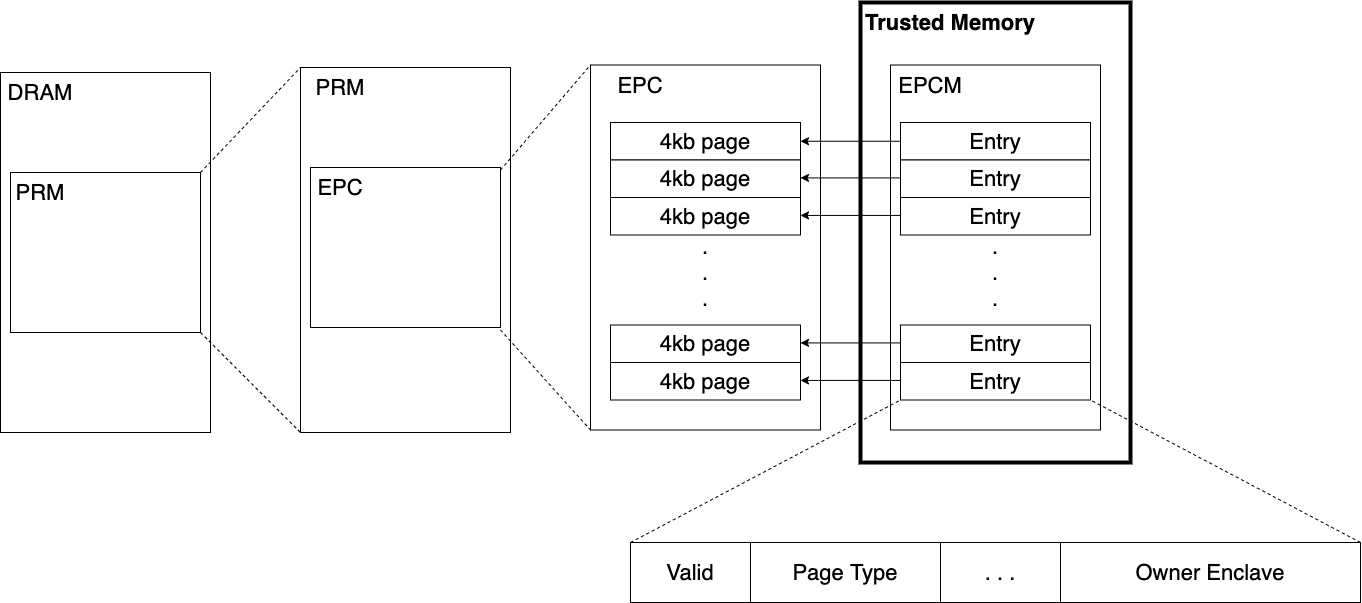

The diagram above was exported from draw.io. Its source (the exported page's mxGraphModel, read from the mxfile embedded in the PNG):
<mxGraphModel dx="946" dy="608" grid="1" gridSize="10" guides="1" tooltips="1" connect="1" arrows="1" fold="1" page="1" pageScale="1" pageWidth="827" pageHeight="1169" math="0" shadow="0">
  <root>
    <mxCell id="WIyWlLk6GJQsqaUBKTNV-0" />
    <mxCell id="WIyWlLk6GJQsqaUBKTNV-1" parent="WIyWlLk6GJQsqaUBKTNV-0" />
    <mxCell id="EPRSJaw3rXdvS_HxgwBn-40" value="" style="rounded=0;whiteSpace=wrap;html=1;fontSize=22;strokeColor=#000000;strokeWidth=4;" parent="WIyWlLk6GJQsqaUBKTNV-1" vertex="1">
      <mxGeometry x="930" y="510" width="270" height="460" as="geometry" />
    </mxCell>
    <mxCell id="EPRSJaw3rXdvS_HxgwBn-2" value="" style="rounded=0;whiteSpace=wrap;html=1;" parent="WIyWlLk6GJQsqaUBKTNV-1" vertex="1">
      <mxGeometry x="70" y="580" width="210" height="360" as="geometry" />
    </mxCell>
    <mxCell id="EPRSJaw3rXdvS_HxgwBn-3" value="DRAM" style="text;html=1;strokeColor=none;fillColor=none;align=center;verticalAlign=middle;whiteSpace=wrap;rounded=0;dashed=1;fontSize=22;" parent="WIyWlLk6GJQsqaUBKTNV-1" vertex="1">
      <mxGeometry x="90" y="590" width="40" height="20" as="geometry" />
    </mxCell>
    <mxCell id="EPRSJaw3rXdvS_HxgwBn-5" value="" style="rounded=0;whiteSpace=wrap;html=1;fontSize=22;" parent="WIyWlLk6GJQsqaUBKTNV-1" vertex="1">
      <mxGeometry x="80" y="680" width="190" height="160" as="geometry" />
    </mxCell>
    <mxCell id="EPRSJaw3rXdvS_HxgwBn-6" value="PRM" style="text;html=1;strokeColor=none;fillColor=none;align=center;verticalAlign=middle;whiteSpace=wrap;rounded=0;fontSize=22;" parent="WIyWlLk6GJQsqaUBKTNV-1" vertex="1">
      <mxGeometry x="90" y="690" width="40" height="20" as="geometry" />
    </mxCell>
    <mxCell id="EPRSJaw3rXdvS_HxgwBn-8" value="" style="rounded=0;whiteSpace=wrap;html=1;" parent="WIyWlLk6GJQsqaUBKTNV-1" vertex="1">
      <mxGeometry x="370" y="575" width="210" height="365" as="geometry" />
    </mxCell>
    <mxCell id="EPRSJaw3rXdvS_HxgwBn-9" value="PRM" style="text;html=1;strokeColor=none;fillColor=none;align=center;verticalAlign=middle;whiteSpace=wrap;rounded=0;dashed=1;fontSize=22;" parent="WIyWlLk6GJQsqaUBKTNV-1" vertex="1">
      <mxGeometry x="390" y="585" width="40" height="20" as="geometry" />
    </mxCell>
    <mxCell id="EPRSJaw3rXdvS_HxgwBn-10" value="" style="rounded=0;whiteSpace=wrap;html=1;fontSize=22;" parent="WIyWlLk6GJQsqaUBKTNV-1" vertex="1">
      <mxGeometry x="380" y="675" width="190" height="160" as="geometry" />
    </mxCell>
    <mxCell id="EPRSJaw3rXdvS_HxgwBn-11" value="EPC" style="text;html=1;strokeColor=none;fillColor=none;align=center;verticalAlign=middle;whiteSpace=wrap;rounded=0;fontSize=22;" parent="WIyWlLk6GJQsqaUBKTNV-1" vertex="1">
      <mxGeometry x="390" y="685" width="40" height="20" as="geometry" />
    </mxCell>
    <mxCell id="EPRSJaw3rXdvS_HxgwBn-12" value="" style="endArrow=none;dashed=1;html=1;fontSize=22;entryX=0;entryY=0;entryDx=0;entryDy=0;exitX=1;exitY=0;exitDx=0;exitDy=0;" parent="WIyWlLk6GJQsqaUBKTNV-1" source="EPRSJaw3rXdvS_HxgwBn-5" target="EPRSJaw3rXdvS_HxgwBn-8" edge="1">
      <mxGeometry width="50" height="50" relative="1" as="geometry">
        <mxPoint x="10" y="1020" as="sourcePoint" />
        <mxPoint x="60" y="970" as="targetPoint" />
      </mxGeometry>
    </mxCell>
    <mxCell id="EPRSJaw3rXdvS_HxgwBn-13" value="" style="endArrow=none;dashed=1;html=1;fontSize=22;exitX=1;exitY=1;exitDx=0;exitDy=0;entryX=0;entryY=1;entryDx=0;entryDy=0;" parent="WIyWlLk6GJQsqaUBKTNV-1" source="EPRSJaw3rXdvS_HxgwBn-5" target="EPRSJaw3rXdvS_HxgwBn-8" edge="1">
      <mxGeometry width="50" height="50" relative="1" as="geometry">
        <mxPoint x="330" y="1040" as="sourcePoint" />
        <mxPoint x="380" y="990" as="targetPoint" />
      </mxGeometry>
    </mxCell>
    <mxCell id="EPRSJaw3rXdvS_HxgwBn-14" value="" style="rounded=0;whiteSpace=wrap;html=1;" parent="WIyWlLk6GJQsqaUBKTNV-1" vertex="1">
      <mxGeometry x="660" y="572.5" width="230" height="365" as="geometry" />
    </mxCell>
    <mxCell id="EPRSJaw3rXdvS_HxgwBn-15" value="EPC" style="text;html=1;strokeColor=none;fillColor=none;align=center;verticalAlign=middle;whiteSpace=wrap;rounded=0;dashed=1;fontSize=22;" parent="WIyWlLk6GJQsqaUBKTNV-1" vertex="1">
      <mxGeometry x="690" y="582.5" width="40" height="20" as="geometry" />
    </mxCell>
    <mxCell id="EPRSJaw3rXdvS_HxgwBn-16" value="4kb page" style="rounded=0;whiteSpace=wrap;html=1;fontSize=22;" parent="WIyWlLk6GJQsqaUBKTNV-1" vertex="1">
      <mxGeometry x="680" y="630" width="190" height="37.5" as="geometry" />
    </mxCell>
    <mxCell id="EPRSJaw3rXdvS_HxgwBn-18" value="" style="endArrow=none;dashed=1;html=1;fontSize=22;entryX=0;entryY=0;entryDx=0;entryDy=0;exitX=1;exitY=0;exitDx=0;exitDy=0;" parent="WIyWlLk6GJQsqaUBKTNV-1" target="EPRSJaw3rXdvS_HxgwBn-14" edge="1">
      <mxGeometry width="50" height="50" relative="1" as="geometry">
        <mxPoint x="569.9999999999998" y="677.5" as="sourcePoint" />
        <mxPoint x="360" y="967.5" as="targetPoint" />
      </mxGeometry>
    </mxCell>
    <mxCell id="EPRSJaw3rXdvS_HxgwBn-19" value="" style="endArrow=none;dashed=1;html=1;fontSize=22;exitX=1;exitY=1;exitDx=0;exitDy=0;entryX=0;entryY=1;entryDx=0;entryDy=0;" parent="WIyWlLk6GJQsqaUBKTNV-1" target="EPRSJaw3rXdvS_HxgwBn-14" edge="1">
      <mxGeometry width="50" height="50" relative="1" as="geometry">
        <mxPoint x="569.9999999999998" y="837.5" as="sourcePoint" />
        <mxPoint x="680" y="987.5" as="targetPoint" />
      </mxGeometry>
    </mxCell>
    <mxCell id="EPRSJaw3rXdvS_HxgwBn-20" value="4kb page" style="rounded=0;whiteSpace=wrap;html=1;fontSize=22;" parent="WIyWlLk6GJQsqaUBKTNV-1" vertex="1">
      <mxGeometry x="680" y="667.5" width="190" height="37.5" as="geometry" />
    </mxCell>
    <mxCell id="EPRSJaw3rXdvS_HxgwBn-21" value="4kb page" style="rounded=0;whiteSpace=wrap;html=1;fontSize=22;" parent="WIyWlLk6GJQsqaUBKTNV-1" vertex="1">
      <mxGeometry x="680" y="705" width="190" height="37.5" as="geometry" />
    </mxCell>
    <mxCell id="EPRSJaw3rXdvS_HxgwBn-22" value="4kb page" style="rounded=0;whiteSpace=wrap;html=1;fontSize=22;" parent="WIyWlLk6GJQsqaUBKTNV-1" vertex="1">
      <mxGeometry x="680" y="832.5" width="190" height="37.5" as="geometry" />
    </mxCell>
    <mxCell id="EPRSJaw3rXdvS_HxgwBn-23" value="4kb page" style="rounded=0;whiteSpace=wrap;html=1;fontSize=22;" parent="WIyWlLk6GJQsqaUBKTNV-1" vertex="1">
      <mxGeometry x="680" y="870" width="190" height="37.5" as="geometry" />
    </mxCell>
    <mxCell id="EPRSJaw3rXdvS_HxgwBn-24" value=".&lt;br&gt;.&lt;br&gt;." style="text;html=1;strokeColor=none;fillColor=none;align=center;verticalAlign=middle;whiteSpace=wrap;rounded=0;fontSize=22;" parent="WIyWlLk6GJQsqaUBKTNV-1" vertex="1">
      <mxGeometry x="755" y="770" width="40" height="20" as="geometry" />
    </mxCell>
    <mxCell id="EPRSJaw3rXdvS_HxgwBn-27" value="" style="rounded=0;whiteSpace=wrap;html=1;" parent="WIyWlLk6GJQsqaUBKTNV-1" vertex="1">
      <mxGeometry x="960" y="572.5" width="210" height="365" as="geometry" />
    </mxCell>
    <mxCell id="EPRSJaw3rXdvS_HxgwBn-28" value="EPCM" style="text;html=1;strokeColor=none;fillColor=none;align=center;verticalAlign=middle;whiteSpace=wrap;rounded=0;dashed=1;fontSize=22;" parent="WIyWlLk6GJQsqaUBKTNV-1" vertex="1">
      <mxGeometry x="980" y="582.5" width="40" height="20" as="geometry" />
    </mxCell>
    <mxCell id="EPRSJaw3rXdvS_HxgwBn-29" value="Entry" style="rounded=0;whiteSpace=wrap;html=1;fontSize=22;" parent="WIyWlLk6GJQsqaUBKTNV-1" vertex="1">
      <mxGeometry x="970" y="630" width="190" height="37.5" as="geometry" />
    </mxCell>
    <mxCell id="EPRSJaw3rXdvS_HxgwBn-30" value="Entry" style="rounded=0;whiteSpace=wrap;html=1;fontSize=22;" parent="WIyWlLk6GJQsqaUBKTNV-1" vertex="1">
      <mxGeometry x="970" y="667.5" width="190" height="37.5" as="geometry" />
    </mxCell>
    <mxCell id="EPRSJaw3rXdvS_HxgwBn-31" value="Entry" style="rounded=0;whiteSpace=wrap;html=1;fontSize=22;" parent="WIyWlLk6GJQsqaUBKTNV-1" vertex="1">
      <mxGeometry x="970" y="705" width="190" height="37.5" as="geometry" />
    </mxCell>
    <mxCell id="EPRSJaw3rXdvS_HxgwBn-32" value="Entry" style="rounded=0;whiteSpace=wrap;html=1;fontSize=22;" parent="WIyWlLk6GJQsqaUBKTNV-1" vertex="1">
      <mxGeometry x="970" y="832.5" width="190" height="37.5" as="geometry" />
    </mxCell>
    <mxCell id="EPRSJaw3rXdvS_HxgwBn-33" value="Entry" style="rounded=0;whiteSpace=wrap;html=1;fontSize=22;" parent="WIyWlLk6GJQsqaUBKTNV-1" vertex="1">
      <mxGeometry x="970" y="870" width="190" height="37.5" as="geometry" />
    </mxCell>
    <mxCell id="EPRSJaw3rXdvS_HxgwBn-34" value=".&lt;br&gt;.&lt;br&gt;." style="text;html=1;strokeColor=none;fillColor=none;align=center;verticalAlign=middle;whiteSpace=wrap;rounded=0;fontSize=22;" parent="WIyWlLk6GJQsqaUBKTNV-1" vertex="1">
      <mxGeometry x="1045" y="770" width="40" height="20" as="geometry" />
    </mxCell>
    <mxCell id="EPRSJaw3rXdvS_HxgwBn-35" value="" style="endArrow=classic;html=1;fontSize=22;entryX=1;entryY=0.5;entryDx=0;entryDy=0;exitX=0;exitY=0.5;exitDx=0;exitDy=0;" parent="WIyWlLk6GJQsqaUBKTNV-1" source="EPRSJaw3rXdvS_HxgwBn-29" target="EPRSJaw3rXdvS_HxgwBn-16" edge="1">
      <mxGeometry width="50" height="50" relative="1" as="geometry">
        <mxPoint x="1290" y="750" as="sourcePoint" />
        <mxPoint x="1340" y="700" as="targetPoint" />
      </mxGeometry>
    </mxCell>
    <mxCell id="EPRSJaw3rXdvS_HxgwBn-36" value="" style="endArrow=classic;html=1;fontSize=22;entryX=1;entryY=0.5;entryDx=0;entryDy=0;exitX=0;exitY=0.5;exitDx=0;exitDy=0;" parent="WIyWlLk6GJQsqaUBKTNV-1" edge="1">
      <mxGeometry width="50" height="50" relative="1" as="geometry">
        <mxPoint x="970" y="685.42" as="sourcePoint" />
        <mxPoint x="870" y="685.42" as="targetPoint" />
      </mxGeometry>
    </mxCell>
    <mxCell id="EPRSJaw3rXdvS_HxgwBn-37" value="" style="endArrow=classic;html=1;fontSize=22;entryX=1;entryY=0.5;entryDx=0;entryDy=0;exitX=0;exitY=0.5;exitDx=0;exitDy=0;" parent="WIyWlLk6GJQsqaUBKTNV-1" edge="1">
      <mxGeometry width="50" height="50" relative="1" as="geometry">
        <mxPoint x="970" y="722.92" as="sourcePoint" />
        <mxPoint x="870" y="722.92" as="targetPoint" />
      </mxGeometry>
    </mxCell>
    <mxCell id="EPRSJaw3rXdvS_HxgwBn-38" value="" style="endArrow=classic;html=1;fontSize=22;entryX=1;entryY=0.5;entryDx=0;entryDy=0;exitX=0;exitY=0.5;exitDx=0;exitDy=0;" parent="WIyWlLk6GJQsqaUBKTNV-1" edge="1">
      <mxGeometry width="50" height="50" relative="1" as="geometry">
        <mxPoint x="970" y="850.42" as="sourcePoint" />
        <mxPoint x="870" y="850.42" as="targetPoint" />
      </mxGeometry>
    </mxCell>
    <mxCell id="EPRSJaw3rXdvS_HxgwBn-39" value="" style="endArrow=classic;html=1;fontSize=22;entryX=1;entryY=0.5;entryDx=0;entryDy=0;exitX=0;exitY=0.5;exitDx=0;exitDy=0;" parent="WIyWlLk6GJQsqaUBKTNV-1" edge="1">
      <mxGeometry width="50" height="50" relative="1" as="geometry">
        <mxPoint x="970" y="887.92" as="sourcePoint" />
        <mxPoint x="870" y="887.92" as="targetPoint" />
      </mxGeometry>
    </mxCell>
    <mxCell id="EPRSJaw3rXdvS_HxgwBn-41" value="Trusted Memory" style="text;html=1;strokeColor=none;fillColor=none;align=center;verticalAlign=middle;whiteSpace=wrap;rounded=0;fontSize=22;fontStyle=1" parent="WIyWlLk6GJQsqaUBKTNV-1" vertex="1">
      <mxGeometry x="860" y="520" width="320" height="20" as="geometry" />
    </mxCell>
    <mxCell id="EPRSJaw3rXdvS_HxgwBn-42" value="" style="endArrow=none;dashed=1;html=1;fontSize=22;entryX=0;entryY=1;entryDx=0;entryDy=0;exitX=0;exitY=0;exitDx=0;exitDy=0;" parent="WIyWlLk6GJQsqaUBKTNV-1" source="EPRSJaw3rXdvS_HxgwBn-44" target="EPRSJaw3rXdvS_HxgwBn-33" edge="1">
      <mxGeometry width="50" height="50" relative="1" as="geometry">
        <mxPoint x="340" y="1040" as="sourcePoint" />
        <mxPoint x="780.0000000000002" y="1000" as="targetPoint" />
      </mxGeometry>
    </mxCell>
    <mxCell id="EPRSJaw3rXdvS_HxgwBn-43" value="" style="endArrow=none;dashed=1;html=1;fontSize=22;entryX=1;entryY=1;entryDx=0;entryDy=0;exitX=1;exitY=0;exitDx=0;exitDy=0;" parent="WIyWlLk6GJQsqaUBKTNV-1" source="EPRSJaw3rXdvS_HxgwBn-44" target="EPRSJaw3rXdvS_HxgwBn-33" edge="1">
      <mxGeometry width="50" height="50" relative="1" as="geometry">
        <mxPoint x="1065" y="1040" as="sourcePoint" />
        <mxPoint x="1190" y="1000" as="targetPoint" />
      </mxGeometry>
    </mxCell>
    <mxCell id="EPRSJaw3rXdvS_HxgwBn-44" value="" style="rounded=0;whiteSpace=wrap;html=1;strokeColor=#000000;strokeWidth=1;fontSize=22;" parent="WIyWlLk6GJQsqaUBKTNV-1" vertex="1">
      <mxGeometry x="700" y="1050" width="730" height="60" as="geometry" />
    </mxCell>
    <mxCell id="EPRSJaw3rXdvS_HxgwBn-45" value="Valid" style="rounded=0;whiteSpace=wrap;html=1;strokeColor=#000000;strokeWidth=1;fontSize=22;" parent="WIyWlLk6GJQsqaUBKTNV-1" vertex="1">
      <mxGeometry x="700" y="1050" width="120" height="60" as="geometry" />
    </mxCell>
    <mxCell id="EPRSJaw3rXdvS_HxgwBn-46" value="Page Type" style="rounded=0;whiteSpace=wrap;html=1;strokeColor=#000000;strokeWidth=1;fontSize=22;" parent="WIyWlLk6GJQsqaUBKTNV-1" vertex="1">
      <mxGeometry x="820" y="1050" width="190" height="60" as="geometry" />
    </mxCell>
    <mxCell id="EPRSJaw3rXdvS_HxgwBn-47" value=". . ." style="rounded=0;whiteSpace=wrap;html=1;strokeColor=#000000;strokeWidth=1;fontSize=22;" parent="WIyWlLk6GJQsqaUBKTNV-1" vertex="1">
      <mxGeometry x="1010" y="1050" width="120" height="60" as="geometry" />
    </mxCell>
    <mxCell id="EPRSJaw3rXdvS_HxgwBn-48" value="Owner Enclave" style="rounded=0;whiteSpace=wrap;html=1;strokeColor=#000000;strokeWidth=1;fontSize=22;" parent="WIyWlLk6GJQsqaUBKTNV-1" vertex="1">
      <mxGeometry x="1130" y="1050" width="300" height="60" as="geometry" />
    </mxCell>
  </root>
</mxGraphModel>